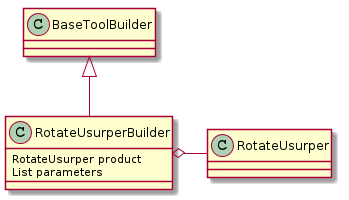

The diagram above was rendered by PlantUML. Its source (embedded in the PNG):
@startuml
BaseToolBuilder <|-- RotateUsurperBuilder
RotateUsurperBuilder o- RotateUsurper
RotateUsurperBuilder : RotateUsurper product
RotateUsurperBuilder : List parameters

@enduml